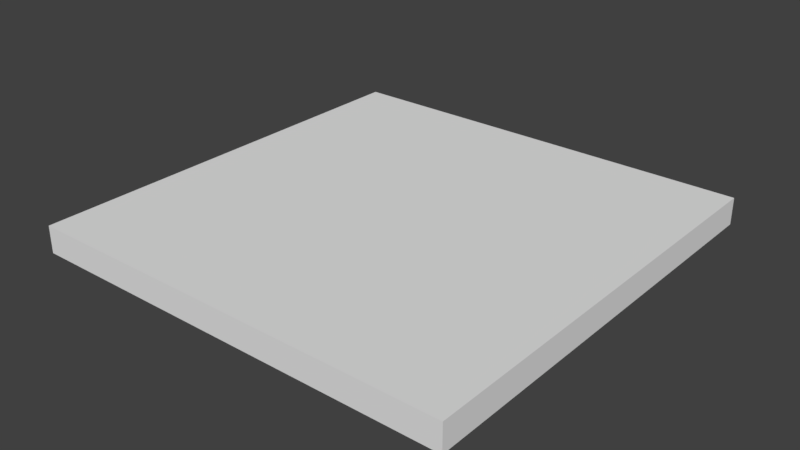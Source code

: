 # Source: Suelo2.blend  (saved by Blender 2.78.0; exported with 4.5.12 LTS)
import bpy
from mathutils import Matrix  # noqa: F401  (used for matrix-valued properties, if any)

bpy.ops.wm.read_factory_settings(use_empty=True)
scene = bpy.context.scene
scene.name = 'Scene'

# ---- collections
col_collection_1 = bpy.data.collections.new('Collection 1'); scene.collection.children.link(col_collection_1)

# ---- world
world_world = bpy.data.worlds.new('World'); scene.world = world_world
world_world.color = (0.05088, 0.05088, 0.05088)
world_world.use_sun_shadow = False
world_world.sun_shadow_jitter_overblur = 0.0
world_world.cycles.sampling_method = 'MANUAL'

# ---- meshes
me_lod_a_suelo2 = bpy.data.meshes.new('LOD_A_Suelo2')
me_lod_a_suelo2.from_pydata([(0.0, 0.0, -0.25), (0.0, 0.0, 0.0), (4.0, 0.0, -0.25), (4.0, 0.0, 0.0), (0.0, 4.0, -0.25), (0.0, 4.0, 0.0), (4.0, 4.0, -0.25), (4.0, 4.0, 0.0)], [], [(0, 2, 3, 1), (4, 5, 7, 6), (3, 2, 6, 7), (1, 3, 7, 5), (0, 1, 5, 4), (2, 0, 4, 6)])
me_lod_a_suelo2.use_remesh_preserve_volume = False
me_lod_a_suelo2.use_remesh_preserve_attributes = False
me_lod_a_suelo2.use_mirror_vertex_groups = False
me_lod_a_suelo2.update()

# ---- objects
ob_lod_a_suelo2 = bpy.data.objects.new('LOD_A_Suelo2', me_lod_a_suelo2)

# ---- transforms, parenting, visibility, modifiers, constraints
ob_lod_a_suelo2.location = (0.0, 0.0, 0.0)
ob_lod_a_suelo2.lineart.crease_threshold = 0.0

# ---- collection membership
col_collection_1.objects.link(ob_lod_a_suelo2)

# ---- scene / render settings (as saved in the file)
scene.frame_start = 1; scene.frame_end = 250; scene.frame_set(1)
scene.render.engine = 'CYCLES'
scene.render.resolution_percentage = 50
scene.render.dither_intensity = 0.0
scene.render.use_persistent_data = True
scene.cycles.shading_system = True
scene.cycles.use_denoising = False
scene.cycles.samples = 128
scene.cycles.sampling_pattern = 'TABULATED_SOBOL'
scene.cycles.light_sampling_threshold = 0.0
scene.cycles.use_adaptive_sampling = False
scene.cycles.use_light_tree = False
scene.cycles.blur_glossy = 0.0
scene.cycles.sample_clamp_indirect = 0.0
scene.view_settings.view_transform = 'Standard'
bpy.context.view_layer.update()

# ---- added for rendering (the .blend has no active camera and no usable light): camera, sun
cam_auto = bpy.data.cameras.new('AutoCamera')
cam_auto.lens = 50.0
cam_auto.sensor_width = 36.0
cam_auto.clip_end = 1000.0
ob_auto_camera = bpy.data.objects.new('AutoCamera', cam_auto)
scene.collection.objects.link(ob_auto_camera)
ob_auto_camera.location = (7.23897, -4.28676, 4.06618)
ob_auto_camera.rotation_euler = (1.09748, -7.21219e-08, 0.694738)
scene.camera = ob_auto_camera
light_auto_sun = bpy.data.lights.new('AutoSun', 'SUN')
light_auto_sun.energy = 3.0
light_auto_sun.angle = 0.0523599
ob_auto_sun = bpy.data.objects.new('AutoSun', light_auto_sun)
scene.collection.objects.link(ob_auto_sun)
ob_auto_sun.rotation_euler = (0.872665, 0.174533, 0.523599)
bpy.context.view_layer.update()
